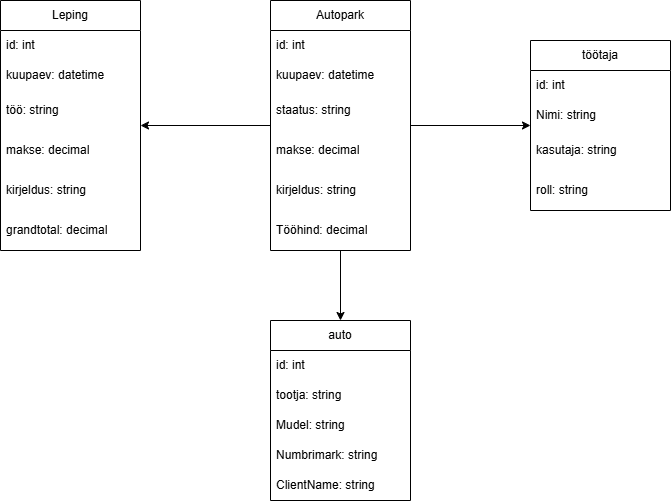

The diagram above was exported from draw.io. Its source (the exported page's mxGraphModel, read from the mxfile embedded in the PNG):
<mxGraphModel dx="1178" dy="659" grid="1" gridSize="10" guides="1" tooltips="1" connect="1" arrows="1" fold="1" page="1" pageScale="1" pageWidth="850" pageHeight="1100" math="0" shadow="0">
  <root>
    <mxCell id="0" />
    <mxCell id="1" parent="0" />
    <mxCell id="n7rRmawPK42jI79Hcc76-9" edge="1" parent="1" source="n7rRmawPK42jI79Hcc76-1" style="edgeStyle=orthogonalEdgeStyle;rounded=0;orthogonalLoop=1;jettySize=auto;html=1;" target="n7rRmawPK42jI79Hcc76-5" value="">
      <mxGeometry relative="1" as="geometry" />
    </mxCell>
    <mxCell id="n7rRmawPK42jI79Hcc76-19" edge="1" parent="1" source="n7rRmawPK42jI79Hcc76-1" style="edgeStyle=orthogonalEdgeStyle;rounded=0;orthogonalLoop=1;jettySize=auto;html=1;" target="n7rRmawPK42jI79Hcc76-13" value="">
      <mxGeometry relative="1" as="geometry" />
    </mxCell>
    <mxCell id="n7rRmawPK42jI79Hcc76-31" edge="1" parent="1" source="n7rRmawPK42jI79Hcc76-1" style="edgeStyle=orthogonalEdgeStyle;rounded=0;orthogonalLoop=1;jettySize=auto;html=1;" target="n7rRmawPK42jI79Hcc76-25" value="">
      <mxGeometry relative="1" as="geometry" />
    </mxCell>
    <mxCell id="n7rRmawPK42jI79Hcc76-1" parent="1" style="swimlane;fontStyle=0;childLayout=stackLayout;horizontal=1;startSize=30;horizontalStack=0;resizeParent=1;resizeParentMax=0;resizeLast=0;collapsible=1;marginBottom=0;whiteSpace=wrap;html=1;swimlaneFillColor=default;" value="Autopark" vertex="1">
      <mxGeometry height="250" width="140" x="360" y="80" as="geometry">
        <mxRectangle height="30" width="90" x="360" y="80" as="alternateBounds" />
      </mxGeometry>
    </mxCell>
    <mxCell id="n7rRmawPK42jI79Hcc76-2" parent="n7rRmawPK42jI79Hcc76-1" style="text;strokeColor=none;fillColor=none;align=left;verticalAlign=middle;spacingLeft=4;spacingRight=4;overflow=hidden;points=[[0,0.5],[1,0.5]];portConstraint=eastwest;rotatable=0;whiteSpace=wrap;html=1;" value="id: int" vertex="1">
      <mxGeometry height="30" width="140" y="30" as="geometry" />
    </mxCell>
    <mxCell id="n7rRmawPK42jI79Hcc76-3" parent="n7rRmawPK42jI79Hcc76-1" style="text;strokeColor=none;fillColor=none;align=left;verticalAlign=middle;spacingLeft=4;spacingRight=4;overflow=hidden;points=[[0,0.5],[1,0.5]];portConstraint=eastwest;rotatable=0;whiteSpace=wrap;html=1;" value="kuupaev: datetime&amp;nbsp;" vertex="1">
      <mxGeometry height="30" width="140" y="60" as="geometry" />
    </mxCell>
    <mxCell id="n7rRmawPK42jI79Hcc76-4" parent="n7rRmawPK42jI79Hcc76-1" style="text;strokeColor=none;fillColor=none;align=left;verticalAlign=middle;spacingLeft=4;spacingRight=4;overflow=hidden;points=[[0,0.5],[1,0.5]];portConstraint=eastwest;rotatable=0;whiteSpace=wrap;html=1;" value="staatus: string" vertex="1">
      <mxGeometry height="40" width="140" y="90" as="geometry" />
    </mxCell>
    <mxCell id="n7rRmawPK42jI79Hcc76-10" parent="n7rRmawPK42jI79Hcc76-1" style="text;strokeColor=none;fillColor=none;align=left;verticalAlign=middle;spacingLeft=4;spacingRight=4;overflow=hidden;points=[[0,0.5],[1,0.5]];portConstraint=eastwest;rotatable=0;whiteSpace=wrap;html=1;" value="makse: decimal" vertex="1">
      <mxGeometry height="40" width="140" y="130" as="geometry" />
    </mxCell>
    <mxCell id="n7rRmawPK42jI79Hcc76-11" parent="n7rRmawPK42jI79Hcc76-1" style="text;strokeColor=none;fillColor=none;align=left;verticalAlign=middle;spacingLeft=4;spacingRight=4;overflow=hidden;points=[[0,0.5],[1,0.5]];portConstraint=eastwest;rotatable=0;whiteSpace=wrap;html=1;" value="kirjeldus: string" vertex="1">
      <mxGeometry height="40" width="140" y="170" as="geometry" />
    </mxCell>
    <mxCell id="n7rRmawPK42jI79Hcc76-34" parent="n7rRmawPK42jI79Hcc76-1" style="text;strokeColor=none;fillColor=none;align=left;verticalAlign=middle;spacingLeft=4;spacingRight=4;overflow=hidden;points=[[0,0.5],[1,0.5]];portConstraint=eastwest;rotatable=0;whiteSpace=wrap;html=1;" value="Tööhind: decimal" vertex="1">
      <mxGeometry height="40" width="140" y="210" as="geometry" />
    </mxCell>
    <mxCell id="n7rRmawPK42jI79Hcc76-5" parent="1" style="swimlane;fontStyle=0;childLayout=stackLayout;horizontal=1;startSize=30;horizontalStack=0;resizeParent=1;resizeParentMax=0;resizeLast=0;collapsible=1;marginBottom=0;whiteSpace=wrap;html=1;" value="auto" vertex="1">
      <mxGeometry height="180" width="140" x="360" y="400" as="geometry" />
    </mxCell>
    <mxCell id="n7rRmawPK42jI79Hcc76-7" parent="n7rRmawPK42jI79Hcc76-5" style="text;strokeColor=none;fillColor=none;align=left;verticalAlign=middle;spacingLeft=4;spacingRight=4;overflow=hidden;points=[[0,0.5],[1,0.5]];portConstraint=eastwest;rotatable=0;whiteSpace=wrap;html=1;" value="id: int" vertex="1">
      <mxGeometry height="30" width="140" y="30" as="geometry" />
    </mxCell>
    <mxCell id="n7rRmawPK42jI79Hcc76-6" parent="n7rRmawPK42jI79Hcc76-5" style="text;strokeColor=none;fillColor=none;align=left;verticalAlign=middle;spacingLeft=4;spacingRight=4;overflow=hidden;points=[[0,0.5],[1,0.5]];portConstraint=eastwest;rotatable=0;whiteSpace=wrap;html=1;" value="tootja: string" vertex="1">
      <mxGeometry height="30" width="140" y="60" as="geometry" />
    </mxCell>
    <mxCell id="n7rRmawPK42jI79Hcc76-8" parent="n7rRmawPK42jI79Hcc76-5" style="text;strokeColor=none;fillColor=none;align=left;verticalAlign=middle;spacingLeft=4;spacingRight=4;overflow=hidden;points=[[0,0.5],[1,0.5]];portConstraint=eastwest;rotatable=0;whiteSpace=wrap;html=1;" value="Mudel: string" vertex="1">
      <mxGeometry height="30" width="140" y="90" as="geometry" />
    </mxCell>
    <mxCell id="n7rRmawPK42jI79Hcc76-12" parent="n7rRmawPK42jI79Hcc76-5" style="text;strokeColor=none;fillColor=none;align=left;verticalAlign=middle;spacingLeft=4;spacingRight=4;overflow=hidden;points=[[0,0.5],[1,0.5]];portConstraint=eastwest;rotatable=0;whiteSpace=wrap;html=1;" value="Numbrimark: string" vertex="1">
      <mxGeometry height="30" width="140" y="120" as="geometry" />
    </mxCell>
    <mxCell id="n7rRmawPK42jI79Hcc76-33" parent="n7rRmawPK42jI79Hcc76-5" style="text;strokeColor=none;fillColor=none;align=left;verticalAlign=middle;spacingLeft=4;spacingRight=4;overflow=hidden;points=[[0,0.5],[1,0.5]];portConstraint=eastwest;rotatable=0;whiteSpace=wrap;html=1;" value="ClientName: string" vertex="1">
      <mxGeometry height="30" width="140" y="150" as="geometry" />
    </mxCell>
    <mxCell id="n7rRmawPK42jI79Hcc76-13" parent="1" style="swimlane;fontStyle=0;childLayout=stackLayout;horizontal=1;startSize=30;horizontalStack=0;resizeParent=1;resizeParentMax=0;resizeLast=0;collapsible=1;marginBottom=0;whiteSpace=wrap;html=1;swimlaneFillColor=default;" value="töötaja" vertex="1">
      <mxGeometry height="170" width="140" x="620" y="120" as="geometry">
        <mxRectangle height="30" width="90" x="360" y="80" as="alternateBounds" />
      </mxGeometry>
    </mxCell>
    <mxCell id="n7rRmawPK42jI79Hcc76-14" parent="n7rRmawPK42jI79Hcc76-13" style="text;strokeColor=none;fillColor=none;align=left;verticalAlign=middle;spacingLeft=4;spacingRight=4;overflow=hidden;points=[[0,0.5],[1,0.5]];portConstraint=eastwest;rotatable=0;whiteSpace=wrap;html=1;" value="id: int" vertex="1">
      <mxGeometry height="30" width="140" y="30" as="geometry" />
    </mxCell>
    <mxCell id="n7rRmawPK42jI79Hcc76-15" parent="n7rRmawPK42jI79Hcc76-13" style="text;strokeColor=none;fillColor=none;align=left;verticalAlign=middle;spacingLeft=4;spacingRight=4;overflow=hidden;points=[[0,0.5],[1,0.5]];portConstraint=eastwest;rotatable=0;whiteSpace=wrap;html=1;" value="Nimi: string" vertex="1">
      <mxGeometry height="30" width="140" y="60" as="geometry" />
    </mxCell>
    <mxCell id="n7rRmawPK42jI79Hcc76-16" parent="n7rRmawPK42jI79Hcc76-13" style="text;strokeColor=none;fillColor=none;align=left;verticalAlign=middle;spacingLeft=4;spacingRight=4;overflow=hidden;points=[[0,0.5],[1,0.5]];portConstraint=eastwest;rotatable=0;whiteSpace=wrap;html=1;" value="kasutaja: string" vertex="1">
      <mxGeometry height="40" width="140" y="90" as="geometry" />
    </mxCell>
    <mxCell id="n7rRmawPK42jI79Hcc76-17" parent="n7rRmawPK42jI79Hcc76-13" style="text;strokeColor=none;fillColor=none;align=left;verticalAlign=middle;spacingLeft=4;spacingRight=4;overflow=hidden;points=[[0,0.5],[1,0.5]];portConstraint=eastwest;rotatable=0;whiteSpace=wrap;html=1;" value="roll: string" vertex="1">
      <mxGeometry height="40" width="140" y="130" as="geometry" />
    </mxCell>
    <mxCell id="n7rRmawPK42jI79Hcc76-25" parent="1" style="swimlane;fontStyle=0;childLayout=stackLayout;horizontal=1;startSize=30;horizontalStack=0;resizeParent=1;resizeParentMax=0;resizeLast=0;collapsible=1;marginBottom=0;whiteSpace=wrap;html=1;swimlaneFillColor=default;" value="Leping" vertex="1">
      <mxGeometry height="250" width="140" x="90" y="80" as="geometry">
        <mxRectangle height="30" width="90" x="360" y="80" as="alternateBounds" />
      </mxGeometry>
    </mxCell>
    <mxCell id="n7rRmawPK42jI79Hcc76-26" parent="n7rRmawPK42jI79Hcc76-25" style="text;strokeColor=none;fillColor=none;align=left;verticalAlign=middle;spacingLeft=4;spacingRight=4;overflow=hidden;points=[[0,0.5],[1,0.5]];portConstraint=eastwest;rotatable=0;whiteSpace=wrap;html=1;" value="id: int" vertex="1">
      <mxGeometry height="30" width="140" y="30" as="geometry" />
    </mxCell>
    <mxCell id="n7rRmawPK42jI79Hcc76-27" parent="n7rRmawPK42jI79Hcc76-25" style="text;strokeColor=none;fillColor=none;align=left;verticalAlign=middle;spacingLeft=4;spacingRight=4;overflow=hidden;points=[[0,0.5],[1,0.5]];portConstraint=eastwest;rotatable=0;whiteSpace=wrap;html=1;" value="kuupaev: datetime&amp;nbsp;" vertex="1">
      <mxGeometry height="30" width="140" y="60" as="geometry" />
    </mxCell>
    <mxCell id="n7rRmawPK42jI79Hcc76-28" parent="n7rRmawPK42jI79Hcc76-25" style="text;strokeColor=none;fillColor=none;align=left;verticalAlign=middle;spacingLeft=4;spacingRight=4;overflow=hidden;points=[[0,0.5],[1,0.5]];portConstraint=eastwest;rotatable=0;whiteSpace=wrap;html=1;" value="töö: string" vertex="1">
      <mxGeometry height="40" width="140" y="90" as="geometry" />
    </mxCell>
    <mxCell id="n7rRmawPK42jI79Hcc76-29" parent="n7rRmawPK42jI79Hcc76-25" style="text;strokeColor=none;fillColor=none;align=left;verticalAlign=middle;spacingLeft=4;spacingRight=4;overflow=hidden;points=[[0,0.5],[1,0.5]];portConstraint=eastwest;rotatable=0;whiteSpace=wrap;html=1;" value="makse: decimal" vertex="1">
      <mxGeometry height="40" width="140" y="130" as="geometry" />
    </mxCell>
    <mxCell id="n7rRmawPK42jI79Hcc76-30" parent="n7rRmawPK42jI79Hcc76-25" style="text;strokeColor=none;fillColor=none;align=left;verticalAlign=middle;spacingLeft=4;spacingRight=4;overflow=hidden;points=[[0,0.5],[1,0.5]];portConstraint=eastwest;rotatable=0;whiteSpace=wrap;html=1;" value="kirjeldus: string" vertex="1">
      <mxGeometry height="40" width="140" y="170" as="geometry" />
    </mxCell>
    <mxCell id="n7rRmawPK42jI79Hcc76-32" parent="n7rRmawPK42jI79Hcc76-25" style="text;strokeColor=none;fillColor=none;align=left;verticalAlign=middle;spacingLeft=4;spacingRight=4;overflow=hidden;points=[[0,0.5],[1,0.5]];portConstraint=eastwest;rotatable=0;whiteSpace=wrap;html=1;" value="grandtotal: decimal" vertex="1">
      <mxGeometry height="40" width="140" y="210" as="geometry" />
    </mxCell>
  </root>
</mxGraphModel>